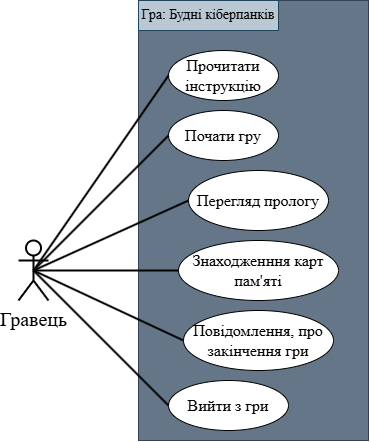

The diagram above was exported from draw.io. Its source (the exported page's mxGraphModel, read from the mxfile embedded in the PNG):
<mxGraphModel dx="989" dy="509" grid="1" gridSize="10" guides="1" tooltips="1" connect="1" arrows="1" fold="1" page="1" pageScale="1" pageWidth="827" pageHeight="1169" math="0" shadow="0">
  <root>
    <mxCell id="0" />
    <mxCell id="1" parent="0" />
    <mxCell id="D-cXEndVBseE2HkzI7g8-1" value="&lt;font face=&quot;Times New Roman&quot; style=&quot;font-size: 20px;&quot;&gt;Гравець&lt;/font&gt;" style="shape=umlActor;verticalLabelPosition=bottom;verticalAlign=top;html=1;outlineConnect=0;strokeWidth=2;" vertex="1" parent="1">
      <mxGeometry x="80" y="350" width="30" height="60" as="geometry" />
    </mxCell>
    <mxCell id="D-cXEndVBseE2HkzI7g8-2" value="" style="rounded=0;whiteSpace=wrap;html=1;fillColor=#647687;fontColor=#ffffff;strokeColor=#314354;" vertex="1" parent="1">
      <mxGeometry x="200" y="110" width="230" height="440" as="geometry" />
    </mxCell>
    <mxCell id="D-cXEndVBseE2HkzI7g8-3" value="&lt;font style=&quot;font-size: 16px;&quot; face=&quot;Times New Roman&quot;&gt;Вийти з гри&lt;/font&gt;" style="ellipse;whiteSpace=wrap;html=1;" vertex="1" parent="1">
      <mxGeometry x="230" y="490" width="120" height="50" as="geometry" />
    </mxCell>
    <mxCell id="D-cXEndVBseE2HkzI7g8-4" value="&lt;font style=&quot;font-size: 16px;&quot; face=&quot;Times New Roman&quot;&gt;Повідомлення, про закінчення гри&lt;/font&gt;" style="ellipse;whiteSpace=wrap;html=1;" vertex="1" parent="1">
      <mxGeometry x="245" y="420" width="150" height="60" as="geometry" />
    </mxCell>
    <mxCell id="D-cXEndVBseE2HkzI7g8-5" value="&lt;font style=&quot;font-size: 16px;&quot; face=&quot;Times New Roman&quot;&gt;Перегляд прологу&lt;/font&gt;" style="ellipse;whiteSpace=wrap;html=1;" vertex="1" parent="1">
      <mxGeometry x="250" y="280" width="140" height="60" as="geometry" />
    </mxCell>
    <mxCell id="D-cXEndVBseE2HkzI7g8-6" value="" style="endArrow=none;html=1;rounded=0;entryX=0;entryY=0.5;entryDx=0;entryDy=0;exitX=0.5;exitY=0.5;exitDx=0;exitDy=0;exitPerimeter=0;strokeWidth=2;" edge="1" parent="1" source="D-cXEndVBseE2HkzI7g8-1" target="D-cXEndVBseE2HkzI7g8-3">
      <mxGeometry width="50" height="50" relative="1" as="geometry">
        <mxPoint x="100" y="590" as="sourcePoint" />
        <mxPoint x="150" y="540" as="targetPoint" />
      </mxGeometry>
    </mxCell>
    <mxCell id="D-cXEndVBseE2HkzI7g8-7" value="" style="endArrow=none;html=1;rounded=0;entryX=0;entryY=0.5;entryDx=0;entryDy=0;exitX=0.5;exitY=0.5;exitDx=0;exitDy=0;exitPerimeter=0;strokeWidth=2;" edge="1" parent="1" source="D-cXEndVBseE2HkzI7g8-1" target="D-cXEndVBseE2HkzI7g8-4">
      <mxGeometry width="50" height="50" relative="1" as="geometry">
        <mxPoint x="95" y="350" as="sourcePoint" />
        <mxPoint x="240" y="550" as="targetPoint" />
      </mxGeometry>
    </mxCell>
    <mxCell id="D-cXEndVBseE2HkzI7g8-8" value="&lt;font style=&quot;font-size: 16px;&quot; face=&quot;Times New Roman&quot;&gt;Прочитати інструкцію&lt;/font&gt;" style="ellipse;whiteSpace=wrap;html=1;" vertex="1" parent="1">
      <mxGeometry x="230" y="160" width="110" height="50" as="geometry" />
    </mxCell>
    <mxCell id="D-cXEndVBseE2HkzI7g8-9" value="" style="endArrow=none;html=1;rounded=0;entryX=0;entryY=0.5;entryDx=0;entryDy=0;exitX=0.5;exitY=0.5;exitDx=0;exitDy=0;exitPerimeter=0;strokeWidth=2;" edge="1" parent="1" source="D-cXEndVBseE2HkzI7g8-1" target="D-cXEndVBseE2HkzI7g8-8">
      <mxGeometry width="50" height="50" relative="1" as="geometry">
        <mxPoint x="95" y="350" as="sourcePoint" />
        <mxPoint x="280" y="500" as="targetPoint" />
      </mxGeometry>
    </mxCell>
    <mxCell id="D-cXEndVBseE2HkzI7g8-12" value="&lt;font style=&quot;font-size: 16px;&quot; face=&quot;Times New Roman&quot;&gt;Почати гру&lt;/font&gt;" style="ellipse;whiteSpace=wrap;html=1;" vertex="1" parent="1">
      <mxGeometry x="230" y="220" width="110" height="50" as="geometry" />
    </mxCell>
    <mxCell id="D-cXEndVBseE2HkzI7g8-13" value="" style="endArrow=none;html=1;rounded=0;entryX=0;entryY=0.5;entryDx=0;entryDy=0;exitX=0.5;exitY=0.5;exitDx=0;exitDy=0;exitPerimeter=0;strokeWidth=2;" edge="1" parent="1" source="D-cXEndVBseE2HkzI7g8-1" target="D-cXEndVBseE2HkzI7g8-12">
      <mxGeometry width="50" height="50" relative="1" as="geometry">
        <mxPoint x="95" y="350" as="sourcePoint" />
        <mxPoint x="230" y="195" as="targetPoint" />
      </mxGeometry>
    </mxCell>
    <mxCell id="D-cXEndVBseE2HkzI7g8-14" value="" style="endArrow=none;html=1;rounded=0;entryX=0;entryY=0.5;entryDx=0;entryDy=0;exitX=0.5;exitY=0.5;exitDx=0;exitDy=0;exitPerimeter=0;strokeWidth=2;" edge="1" parent="1" source="D-cXEndVBseE2HkzI7g8-1" target="D-cXEndVBseE2HkzI7g8-5">
      <mxGeometry width="50" height="50" relative="1" as="geometry">
        <mxPoint x="105" y="490" as="sourcePoint" />
        <mxPoint x="240" y="195" as="targetPoint" />
      </mxGeometry>
    </mxCell>
    <mxCell id="D-cXEndVBseE2HkzI7g8-15" value="&lt;font style=&quot;font-size: 16px;&quot; face=&quot;Times New Roman&quot;&gt;Знаходженння карт пам'яті&lt;/font&gt;" style="ellipse;whiteSpace=wrap;html=1;" vertex="1" parent="1">
      <mxGeometry x="240" y="350" width="160" height="60" as="geometry" />
    </mxCell>
    <mxCell id="D-cXEndVBseE2HkzI7g8-16" value="" style="endArrow=none;html=1;rounded=0;entryX=0;entryY=0.5;entryDx=0;entryDy=0;exitX=0.5;exitY=0.5;exitDx=0;exitDy=0;exitPerimeter=0;strokeWidth=2;" edge="1" parent="1" source="D-cXEndVBseE2HkzI7g8-1" target="D-cXEndVBseE2HkzI7g8-15">
      <mxGeometry width="50" height="50" relative="1" as="geometry">
        <mxPoint x="105" y="490" as="sourcePoint" />
        <mxPoint x="260" y="320" as="targetPoint" />
      </mxGeometry>
    </mxCell>
    <mxCell id="D-cXEndVBseE2HkzI7g8-18" value="&lt;font style=&quot;font-size: 14px;&quot; face=&quot;Times New Roman&quot;&gt;Гра: Будні кіберпанків&lt;/font&gt;" style="rounded=0;whiteSpace=wrap;html=1;fillColor=#bac8d3;strokeColor=#23445d;" vertex="1" parent="1">
      <mxGeometry x="200" y="110" width="140" height="30" as="geometry" />
    </mxCell>
  </root>
</mxGraphModel>